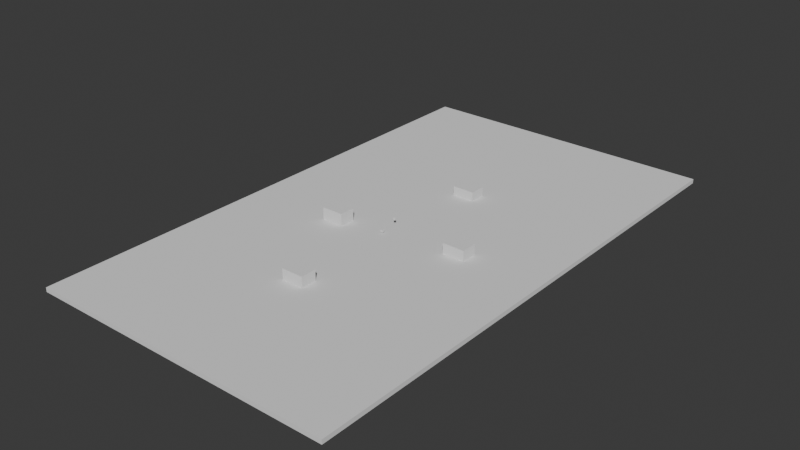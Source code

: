 # Source: game.blend  (saved by Blender 4.5.90; exported with 4.5.12 LTS)
import bpy
from mathutils import Matrix  # noqa: F401  (used for matrix-valued properties, if any)

bpy.ops.wm.read_factory_settings(use_empty=True)
scene = bpy.context.scene
scene.name = 'World'

# ---- collections
col_collection_1 = bpy.data.collections.new('Collection 1'); scene.collection.children.link(col_collection_1)

# ---- world
world_world = bpy.data.worlds.new('World'); scene.world = world_world
world_world.use_nodes = True; world_world.node_tree.nodes.clear()
_N = world_world.node_tree.nodes; _L = world_world.node_tree.links
n0 = _N.new('ShaderNodeOutputWorld'); n0.name = 'World Output'; n0.location = (200, 100)
n1 = _N.new('ShaderNodeBackground'); n1.name = 'Background'; n1.location = (-200, 100)
n1.inputs[0].default_value = (0.05088, 0.05088, 0.05088, 1.0)
_L.new(n1.outputs[0], n0.inputs[0])
n0.is_active_output = True
world_world.color = (0.05088, 0.05088, 0.05088)
world_world.sun_shadow_jitter_overblur = 0.0

# ---- meshes
me_cube_001 = bpy.data.meshes.new('Cube.001')
me_cube_001.from_pydata([(-9.245, -6.67, -6.1), (-9.245, -6.67, 6.1), (-9.245, 6.67, -6.1), (-9.245, 6.67, 6.1), (9.245, -6.67, -6.1), (9.245, -6.67, 6.1), (9.245, 6.67, -6.1), (9.245, 6.67, 6.1)], [], [(0, 1, 3, 2), (2, 3, 7, 6), (6, 7, 5, 4), (4, 5, 1, 0), (2, 6, 4, 0), (7, 3, 1, 5)])
_uv = me_cube_001.uv_layers.new(name='UVMap')
_uv.uv.foreach_set('vector', [0.375, 0.0, 0.625, 0.0, 0.625, 0.25, 0.375, 0.25, 0.375, 0.25, 0.625, 0.25, 0.625, 0.5, 0.375, 0.5, 0.375, 0.5, 0.625, 0.5, 0.625, 0.75, 0.375, 0.75, 0.375, 0.75, 0.625, 0.75, 0.625, 1.0, 0.375, 1.0, 0.125, 0.5, 0.375, 0.5, 0.375, 0.75, 0.125, 0.75, 0.625, 0.5, 0.875, 0.5, 0.875, 0.75, 0.625, 0.75])
me_cube_001.update()
me_cube_002 = bpy.data.meshes.new('Cube.002')
me_cube_002.from_pydata([(-1.0, -1.0, -1.0), (-1.0, -1.0, 1.0), (-1.0, 1.0, -1.0), (-1.0, 1.0, 1.0), (1.0, -1.0, -1.0), (1.0, -1.0, 1.0), (1.0, 1.0, -1.0), (1.0, 1.0, 1.0)], [], [(0, 1, 3, 2), (2, 3, 7, 6), (6, 7, 5, 4), (4, 5, 1, 0), (2, 6, 4, 0), (7, 3, 1, 5)])
_uv = me_cube_002.uv_layers.new(name='UVMap')
_uv.uv.foreach_set('vector', [0.375, 0.0, 0.625, 0.0, 0.625, 0.25, 0.375, 0.25, 0.375, 0.25, 0.625, 0.25, 0.625, 0.5, 0.375, 0.5, 0.375, 0.5, 0.625, 0.5, 0.625, 0.75, 0.375, 0.75, 0.375, 0.75, 0.625, 0.75, 0.625, 1.0, 0.375, 1.0, 0.125, 0.5, 0.375, 0.5, 0.375, 0.75, 0.125, 0.75, 0.625, 0.5, 0.875, 0.5, 0.875, 0.75, 0.625, 0.75])
me_cube_002.update()
me_cube_003 = bpy.data.meshes.new('Cube.003')
me_cube_003.from_pydata([(-1.0, -1.0, -1.0), (-1.0, -1.0, 1.0), (-1.0, 1.0, -1.0), (-1.0, 1.0, 1.0), (1.0, -1.0, -1.0), (1.0, -1.0, 1.0), (1.0, 1.0, -1.0), (1.0, 1.0, 1.0)], [], [(0, 1, 3, 2), (2, 3, 7, 6), (6, 7, 5, 4), (4, 5, 1, 0), (2, 6, 4, 0), (7, 3, 1, 5)])
_uv = me_cube_003.uv_layers.new(name='UVMap')
_uv.uv.foreach_set('vector', [0.375, 0.0, 0.625, 0.0, 0.625, 0.25, 0.375, 0.25, 0.375, 0.25, 0.625, 0.25, 0.625, 0.5, 0.375, 0.5, 0.375, 0.5, 0.625, 0.5, 0.625, 0.75, 0.375, 0.75, 0.375, 0.75, 0.625, 0.75, 0.625, 1.0, 0.375, 1.0, 0.125, 0.5, 0.375, 0.5, 0.375, 0.75, 0.125, 0.75, 0.625, 0.5, 0.875, 0.5, 0.875, 0.75, 0.625, 0.75])
me_cube_003.update()
me_cube_004 = bpy.data.meshes.new('Cube.004')
me_cube_004.from_pydata([(-9.245, -6.67, -6.1), (-9.245, -6.67, 6.1), (-9.245, 6.67, -6.1), (-9.245, 6.67, 6.1), (9.245, -6.67, -6.1), (9.245, -6.67, 6.1), (9.245, 6.67, -6.1), (9.245, 6.67, 6.1)], [], [(0, 1, 3, 2), (2, 3, 7, 6), (6, 7, 5, 4), (4, 5, 1, 0), (2, 6, 4, 0), (7, 3, 1, 5)])
_uv = me_cube_004.uv_layers.new(name='UVMap')
_uv.uv.foreach_set('vector', [0.375, 0.0, 0.625, 0.0, 0.625, 0.25, 0.375, 0.25, 0.375, 0.25, 0.625, 0.25, 0.625, 0.5, 0.375, 0.5, 0.375, 0.5, 0.625, 0.5, 0.625, 0.75, 0.375, 0.75, 0.375, 0.75, 0.625, 0.75, 0.625, 1.0, 0.375, 1.0, 0.125, 0.5, 0.375, 0.5, 0.375, 0.75, 0.125, 0.75, 0.625, 0.5, 0.875, 0.5, 0.875, 0.75, 0.625, 0.75])
me_cube_004.update()
me_cube_005 = bpy.data.meshes.new('Cube.005')
me_cube_005.from_pydata([(-9.245, -6.67, -6.1), (-9.245, -6.67, 6.1), (-9.245, 6.67, -6.1), (-9.245, 6.67, 6.1), (9.245, -6.67, -6.1), (9.245, -6.67, 6.1), (9.245, 6.67, -6.1), (9.245, 6.67, 6.1)], [], [(0, 1, 3, 2), (2, 3, 7, 6), (6, 7, 5, 4), (4, 5, 1, 0), (2, 6, 4, 0), (7, 3, 1, 5)])
_uv = me_cube_005.uv_layers.new(name='UVMap')
_uv.uv.foreach_set('vector', [0.375, 0.0, 0.625, 0.0, 0.625, 0.25, 0.375, 0.25, 0.375, 0.25, 0.625, 0.25, 0.625, 0.5, 0.375, 0.5, 0.375, 0.5, 0.625, 0.5, 0.625, 0.75, 0.375, 0.75, 0.375, 0.75, 0.625, 0.75, 0.625, 1.0, 0.375, 1.0, 0.125, 0.5, 0.375, 0.5, 0.375, 0.75, 0.125, 0.75, 0.625, 0.5, 0.875, 0.5, 0.875, 0.75, 0.625, 0.75])
me_cube_005.update()
me_cube_006 = bpy.data.meshes.new('Cube.006')
me_cube_006.from_pydata([(-9.245, -6.67, -6.1), (-9.245, -6.67, 6.1), (-9.245, 6.67, -6.1), (-9.245, 6.67, 6.1), (9.245, -6.67, -6.1), (9.245, -6.67, 6.1), (9.245, 6.67, -6.1), (9.245, 6.67, 6.1)], [], [(0, 1, 3, 2), (2, 3, 7, 6), (6, 7, 5, 4), (4, 5, 1, 0), (2, 6, 4, 0), (7, 3, 1, 5)])
_uv = me_cube_006.uv_layers.new(name='UVMap')
_uv.uv.foreach_set('vector', [0.375, 0.0, 0.625, 0.0, 0.625, 0.25, 0.375, 0.25, 0.375, 0.25, 0.625, 0.25, 0.625, 0.5, 0.375, 0.5, 0.375, 0.5, 0.625, 0.5, 0.625, 0.75, 0.375, 0.75, 0.375, 0.75, 0.625, 0.75, 0.625, 1.0, 0.375, 1.0, 0.125, 0.5, 0.375, 0.5, 0.375, 0.75, 0.125, 0.75, 0.625, 0.5, 0.875, 0.5, 0.875, 0.75, 0.625, 0.75])
me_cube_006.update()
me_cube = bpy.data.meshes.new('Cube')
me_cube.from_pydata([(-25.77, -73.9, -1.792), (-25.77, -73.9, 1.792), (-25.77, 73.9, -1.792), (-25.77, 73.9, 1.792), (25.77, -73.9, -1.792), (25.77, -73.9, 1.792), (25.77, 73.9, -1.792), (25.77, 73.9, 1.792)], [], [(0, 1, 3, 2), (2, 3, 7, 6), (6, 7, 5, 4), (4, 5, 1, 0), (2, 6, 4, 0), (7, 3, 1, 5)])
_uv = me_cube.uv_layers.new(name='UVMap')
_uv.uv.foreach_set('vector', [0.375, 0.0, 0.625, 0.0, 0.625, 0.25, 0.375, 0.25, 0.375, 0.25, 0.625, 0.25, 0.625, 0.5, 0.375, 0.5, 0.375, 0.5, 0.625, 0.5, 0.625, 0.75, 0.375, 0.75, 0.375, 0.75, 0.625, 0.75, 0.625, 1.0, 0.375, 1.0, 0.125, 0.5, 0.375, 0.5, 0.375, 0.75, 0.125, 0.75, 0.625, 0.5, 0.875, 0.5, 0.875, 0.75, 0.625, 0.75])
me_cube.update()

# ---- objects
ob_cube_001 = bpy.data.objects.new('Cube.001', me_cube_001)
ob_cube_002 = bpy.data.objects.new('Cube.002', me_cube_002)
ob_cube_003 = bpy.data.objects.new('Cube.003', me_cube_003)
ob_cube_004 = bpy.data.objects.new('Cube.004', me_cube_004)
ob_cube_005 = bpy.data.objects.new('Cube.005', me_cube_005)
ob_cube_006 = bpy.data.objects.new('Cube.006', me_cube_006)
ob_cube = bpy.data.objects.new('Cube', me_cube)

# ---- transforms, parenting, visibility, modifiers, constraints
ob_cube_001.location = (-40.05, -18.98, 5.834)
ob_cube_002.location = (0.0, 0.0, 8.259)
ob_cube_002.scale = (0.6, 0.6, 1.0)
ob_cube_003.location = (0.0, -14.35, 3.72)
ob_cube_004.location = (9.999, 78.82, 3.194)
ob_cube_005.location = (63.51, -4.404, 4.317)
ob_cube_006.location = (1.715, -104.2, 4.504)
ob_cube.location = (5.153, 0.0, 0.0)
ob_cube.scale = (5.0, 3.0, 1.0)

# ---- collection membership
scene.collection.objects.link(ob_cube_001)
scene.collection.objects.link(ob_cube_002)
scene.collection.objects.link(ob_cube_003)
scene.collection.objects.link(ob_cube_004)
scene.collection.objects.link(ob_cube_005)
scene.collection.objects.link(ob_cube_006)
col_collection_1.objects.link(ob_cube)

# ---- scene / render settings (as saved in the file)
scene.frame_start = 1; scene.frame_end = 250; scene.frame_set(1)
scene.render.engine = 'BLENDER_EEVEE_NEXT'
bpy.context.view_layer.update()

# ---- added for rendering (the .blend has no active camera and no usable light): camera, sun
cam_auto = bpy.data.cameras.new('AutoCamera')
cam_auto.lens = 50.0
cam_auto.sensor_width = 36.0
cam_auto.clip_end = 8330.88
ob_auto_camera = bpy.data.objects.new('AutoCamera', cam_auto)
scene.collection.objects.link(ob_auto_camera)
ob_auto_camera.location = (479.849, -569.635, 384.271)
ob_auto_camera.rotation_euler = (1.09748, -7.21219e-08, 0.694738)
scene.camera = ob_auto_camera
light_auto_sun = bpy.data.lights.new('AutoSun', 'SUN')
light_auto_sun.energy = 3.0
light_auto_sun.angle = 0.0523599
ob_auto_sun = bpy.data.objects.new('AutoSun', light_auto_sun)
scene.collection.objects.link(ob_auto_sun)
ob_auto_sun.rotation_euler = (0.872665, 0.174533, 0.523599)
bpy.context.view_layer.update()
